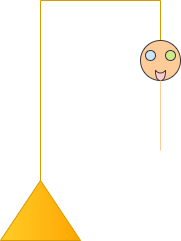

The diagram above was exported from draw.io. Its source (the exported page's mxGraphModel, read from the mxfile embedded in the PNG):
<mxGraphModel dx="828" dy="453" grid="1" gridSize="10" guides="1" tooltips="1" connect="1" arrows="1" fold="1" page="1" pageScale="1" pageWidth="1654" pageHeight="1169" math="0" shadow="0">
  <root>
    <mxCell id="0" />
    <mxCell id="1" parent="0" />
    <mxCell id="VAfcyrjq2bwV-V96TCJk-1" parent="1" style="triangle;whiteSpace=wrap;html=1;direction=north;fillColor=#ffcd28;gradientColor=#ffa500;strokeColor=#d79b00;" value="" vertex="1">
      <mxGeometry height="60" width="80" x="200" y="380" as="geometry" />
    </mxCell>
    <mxCell id="VAfcyrjq2bwV-V96TCJk-2" edge="1" parent="1" source="VAfcyrjq2bwV-V96TCJk-1" style="endArrow=none;html=1;rounded=0;exitX=1;exitY=0.5;exitDx=0;exitDy=0;fillColor=#ffcd28;gradientColor=#ffa500;strokeColor=#d79b00;" value="">
      <mxGeometry height="50" relative="1" width="50" as="geometry">
        <mxPoint x="250" y="380" as="sourcePoint" />
        <mxPoint x="240" y="200" as="targetPoint" />
      </mxGeometry>
    </mxCell>
    <mxCell id="VAfcyrjq2bwV-V96TCJk-3" edge="1" parent="1" style="endArrow=none;html=1;rounded=0;fillColor=#ffcd28;gradientColor=#ffa500;strokeColor=#d79b00;" value="">
      <mxGeometry height="50" relative="1" width="50" as="geometry">
        <mxPoint x="240" y="200" as="sourcePoint" />
        <mxPoint x="360" y="200" as="targetPoint" />
      </mxGeometry>
    </mxCell>
    <mxCell id="VAfcyrjq2bwV-V96TCJk-4" edge="1" parent="1" style="endArrow=none;html=1;rounded=0;fillColor=#ffcd28;gradientColor=#ffa500;strokeColor=#d79b00;" value="">
      <mxGeometry height="50" relative="1" width="50" as="geometry">
        <mxPoint x="360" y="240" as="sourcePoint" />
        <mxPoint x="360" y="200" as="targetPoint" />
      </mxGeometry>
    </mxCell>
    <mxCell id="VAfcyrjq2bwV-V96TCJk-5" parent="1" style="ellipse;whiteSpace=wrap;html=1;aspect=fixed;fillColor=#ffcc99;strokeColor=#36393d;" value="" vertex="1">
      <mxGeometry height="40" width="40" x="340" y="240" as="geometry" />
    </mxCell>
    <mxCell id="VAfcyrjq2bwV-V96TCJk-6" parent="1" style="shape=xor;whiteSpace=wrap;html=1;direction=south;fillColor=#ffcccc;strokeColor=#36393d;" value="" vertex="1">
      <mxGeometry height="10" width="10" x="355" y="270" as="geometry" />
    </mxCell>
    <mxCell id="VAfcyrjq2bwV-V96TCJk-8" parent="1" style="ellipse;whiteSpace=wrap;html=1;aspect=fixed;fillColor=#cce5ff;strokeColor=#36393d;" value="" vertex="1">
      <mxGeometry height="10" width="10" x="345" y="250" as="geometry" />
    </mxCell>
    <mxCell id="VAfcyrjq2bwV-V96TCJk-9" parent="1" style="ellipse;whiteSpace=wrap;html=1;aspect=fixed;fillColor=#cdeb8b;strokeColor=#36393d;" value="" vertex="1">
      <mxGeometry height="10" width="10" x="365" y="250" as="geometry" />
    </mxCell>
    <mxCell id="VAfcyrjq2bwV-V96TCJk-10" edge="1" parent="1" style="endArrow=none;html=1;rounded=0;entryX=0.5;entryY=1;entryDx=0;entryDy=0;strokeColor=#FFCC99;" target="VAfcyrjq2bwV-V96TCJk-5" value="">
      <mxGeometry height="50" relative="1" width="50" as="geometry">
        <mxPoint x="360" y="350" as="sourcePoint" />
        <mxPoint x="470" y="310" as="targetPoint" />
      </mxGeometry>
    </mxCell>
  </root>
</mxGraphModel>